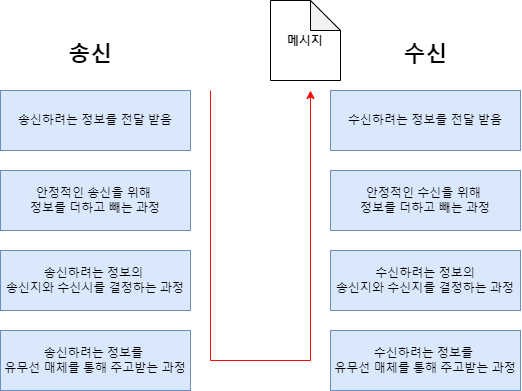

The diagram above was exported from draw.io. Its source (the exported page's mxGraphModel, read from the mxfile embedded in the PNG):
<mxGraphModel dx="836" dy="518" grid="1" gridSize="10" guides="1" tooltips="1" connect="1" arrows="1" fold="1" page="1" pageScale="1" pageWidth="827" pageHeight="1169" math="0" shadow="0">
  <root>
    <mxCell id="0" />
    <mxCell id="1" parent="0" />
    <mxCell id="kX8l-Wb6bYq9xpeANjjM-1" value="송신하려는 정보를 전달 받음" style="rounded=0;whiteSpace=wrap;html=1;fillColor=#dae8fc;strokeColor=#6c8ebf;" vertex="1" parent="1">
      <mxGeometry x="50" y="210" width="190" height="60" as="geometry" />
    </mxCell>
    <mxCell id="kX8l-Wb6bYq9xpeANjjM-2" value="안정적인 송신을 위해&amp;nbsp;&lt;div&gt;정보를 더하고 빼는 과정&lt;/div&gt;" style="rounded=0;whiteSpace=wrap;html=1;fillColor=#dae8fc;strokeColor=#6c8ebf;" vertex="1" parent="1">
      <mxGeometry x="50" y="290" width="190" height="60" as="geometry" />
    </mxCell>
    <mxCell id="kX8l-Wb6bYq9xpeANjjM-3" value="송신하려는 정보의&amp;nbsp;&lt;div&gt;송신지와 수신시를 결정하는 과정&lt;/div&gt;" style="rounded=0;whiteSpace=wrap;html=1;fillColor=#dae8fc;strokeColor=#6c8ebf;" vertex="1" parent="1">
      <mxGeometry x="50" y="370" width="190" height="60" as="geometry" />
    </mxCell>
    <mxCell id="kX8l-Wb6bYq9xpeANjjM-4" value="송신하려는 정보를&amp;nbsp;&lt;div&gt;유무선 매체를 통해 주고받는 과정&lt;/div&gt;" style="rounded=0;whiteSpace=wrap;html=1;fillColor=#dae8fc;strokeColor=#6c8ebf;" vertex="1" parent="1">
      <mxGeometry x="50" y="450" width="190" height="60" as="geometry" />
    </mxCell>
    <mxCell id="kX8l-Wb6bYq9xpeANjjM-5" value="수신하려는 정보를&amp;nbsp;&lt;div&gt;유무선 매체를 통해 주고받는 과정&lt;/div&gt;" style="rounded=0;whiteSpace=wrap;html=1;fillColor=#dae8fc;strokeColor=#6c8ebf;" vertex="1" parent="1">
      <mxGeometry x="380" y="450" width="190" height="60" as="geometry" />
    </mxCell>
    <mxCell id="kX8l-Wb6bYq9xpeANjjM-6" value="수신하려는 정보의&lt;div&gt;송신지와 수신지를 결정하는 과정&lt;/div&gt;" style="rounded=0;whiteSpace=wrap;html=1;fillColor=#dae8fc;strokeColor=#6c8ebf;" vertex="1" parent="1">
      <mxGeometry x="380" y="370" width="190" height="60" as="geometry" />
    </mxCell>
    <mxCell id="kX8l-Wb6bYq9xpeANjjM-7" value="안정적인 수신을 위해&amp;nbsp;&lt;div&gt;정보를 더하고 빼는 과정&lt;/div&gt;" style="rounded=0;whiteSpace=wrap;html=1;fillColor=#dae8fc;strokeColor=#6c8ebf;" vertex="1" parent="1">
      <mxGeometry x="380" y="290" width="190" height="60" as="geometry" />
    </mxCell>
    <mxCell id="kX8l-Wb6bYq9xpeANjjM-8" value="수신하려는 정보를 전달 받음" style="rounded=0;whiteSpace=wrap;html=1;fillColor=#dae8fc;strokeColor=#6c8ebf;" vertex="1" parent="1">
      <mxGeometry x="380" y="210" width="190" height="60" as="geometry" />
    </mxCell>
    <mxCell id="kX8l-Wb6bYq9xpeANjjM-9" value="&lt;font face=&quot;Comic Sans MS&quot; style=&quot;font-size: 22px;&quot;&gt;&lt;b&gt;송신&amp;nbsp;&lt;/b&gt;&lt;/font&gt;" style="text;html=1;align=center;verticalAlign=middle;resizable=0;points=[];autosize=1;strokeColor=none;fillColor=none;" vertex="1" parent="1">
      <mxGeometry x="105" y="153" width="80" height="40" as="geometry" />
    </mxCell>
    <mxCell id="kX8l-Wb6bYq9xpeANjjM-11" value="&lt;font face=&quot;Comic Sans MS&quot; style=&quot;font-size: 22px;&quot;&gt;&lt;b&gt;수신&lt;/b&gt;&lt;/font&gt;" style="text;html=1;align=center;verticalAlign=middle;resizable=0;points=[];autosize=1;strokeColor=none;fillColor=none;" vertex="1" parent="1">
      <mxGeometry x="440" y="153" width="70" height="40" as="geometry" />
    </mxCell>
    <mxCell id="kX8l-Wb6bYq9xpeANjjM-14" value="" style="endArrow=none;html=1;rounded=0;strokeColor=#f90b0b;" edge="1" parent="1">
      <mxGeometry width="50" height="50" relative="1" as="geometry">
        <mxPoint x="260" y="480" as="sourcePoint" />
        <mxPoint x="260" y="210" as="targetPoint" />
      </mxGeometry>
    </mxCell>
    <mxCell id="kX8l-Wb6bYq9xpeANjjM-15" value="" style="endArrow=none;html=1;rounded=0;strokeColor=#f90b0b;" edge="1" parent="1">
      <mxGeometry width="50" height="50" relative="1" as="geometry">
        <mxPoint x="360" y="480" as="sourcePoint" />
        <mxPoint x="260" y="480" as="targetPoint" />
      </mxGeometry>
    </mxCell>
    <mxCell id="kX8l-Wb6bYq9xpeANjjM-16" value="" style="endArrow=classic;html=1;rounded=0;strokeColor=#f90b0b;" edge="1" parent="1">
      <mxGeometry width="50" height="50" relative="1" as="geometry">
        <mxPoint x="360" y="480" as="sourcePoint" />
        <mxPoint x="360" y="210" as="targetPoint" />
      </mxGeometry>
    </mxCell>
    <mxCell id="kX8l-Wb6bYq9xpeANjjM-17" value="&lt;b&gt;&lt;font face=&quot;Comic Sans MS&quot;&gt;메시지&lt;/font&gt;&lt;/b&gt;" style="shape=note;whiteSpace=wrap;html=1;backgroundOutline=1;darkOpacity=0.05;" vertex="1" parent="1">
      <mxGeometry x="320" y="120" width="70" height="80" as="geometry" />
    </mxCell>
  </root>
</mxGraphModel>